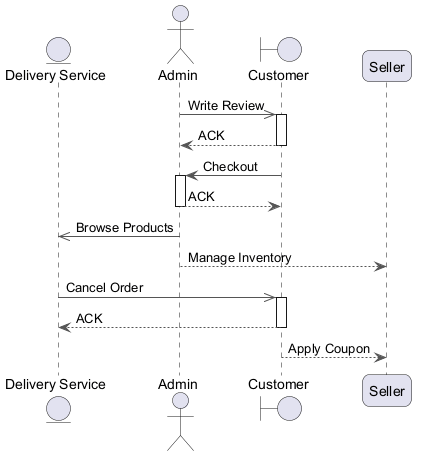

The diagram above was rendered by PlantUML. Its source (embedded in the PNG):
@startuml
skinparam backgroundColor #FFFFFF
skinparam roundCorner 15
skinparam ArrowColor #555555
entity "Delivery Service" as DS
actor "Admin" as A
boundary "Customer" as C
participant "Seller" as S
A ->> C : Write Review
activate C
C --> A : ACK
deactivate C
C -> A : Checkout
activate A
A --> C : ACK
deactivate A
A ->> DS : Browse Products
A --> S : Manage Inventory
DS ->> C : Cancel Order
activate C
C --> DS : ACK
deactivate C
C --> S : Apply Coupon
@enduml